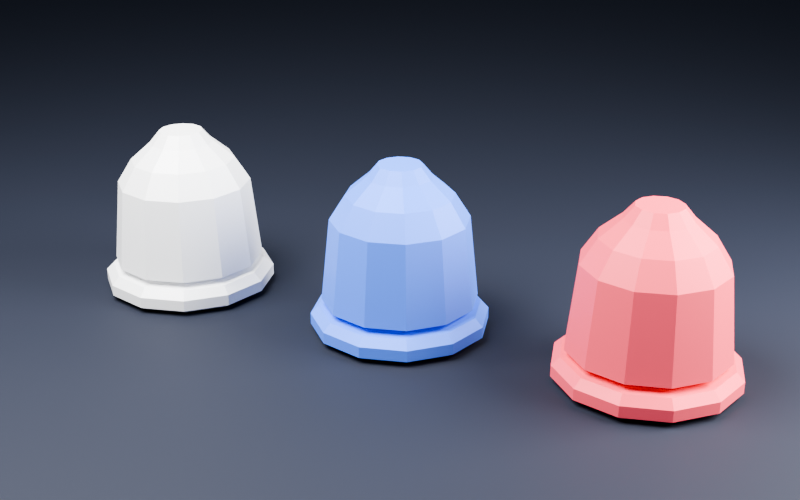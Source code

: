 # Source: token-set.blend  (saved by Blender 5.2.44; exported with 4.5.12 LTS)
import bpy
from mathutils import Matrix  # noqa: F401  (used for matrix-valued properties, if any)

bpy.ops.wm.read_factory_settings(use_empty=True)
scene = bpy.context.scene
scene.name = 'Earth_Unknown_Tint_Proof'

# ---- materials (node trees are filled in below, after node groups)
mat_unknown_white_tintable = bpy.data.materials.new('Unknown_White_Tintable')
mat_unknown_white_tintable.diffuse_color = (1.0, 1.0, 1.0, 1.0)
mat_preview_unknown_a = bpy.data.materials.new('Preview_Unknown_A')
mat_preview_unknown_a.diffuse_color = (0.1046, 0.2623, 1.0, 1.0)
mat_preview_unknown_b = bpy.data.materials.new('Preview_Unknown_B')
mat_preview_unknown_b.diffuse_color = (1.0, 0.1046, 0.1559, 1.0)
mat_proof_charcoal = bpy.data.materials.new('Proof_Charcoal')

# ---- material node trees
mat_unknown_white_tintable.use_nodes = True; mat_unknown_white_tintable.node_tree.nodes.clear()
_N = mat_unknown_white_tintable.node_tree.nodes; _L = mat_unknown_white_tintable.node_tree.links
n0 = _N.new('ShaderNodeBsdfPrincipled'); n0.name = 'Principled BSDF'; n0.location = (-200, 100)
n0.inputs[0].default_value = (1.0, 1.0, 1.0, 1.0)
n0.inputs[1].default_value = 0.08
n0.inputs[2].default_value = 0.55
n0.inputs[10].default_value = 0.005
n1 = _N.new('ShaderNodeOutputMaterial'); n1.name = 'Material Output'; n1.location = (200, 100)
_L.new(n0.outputs[0], n1.inputs[0])
n1.is_active_output = True
mat_preview_unknown_a.use_nodes = True; mat_preview_unknown_a.node_tree.nodes.clear()
_N = mat_preview_unknown_a.node_tree.nodes; _L = mat_preview_unknown_a.node_tree.links
n0 = _N.new('ShaderNodeBsdfPrincipled'); n0.name = 'Principled BSDF'; n0.location = (-200, 100)
n0.inputs[0].default_value = (0.1046, 0.2623, 1.0, 1.0)
n0.inputs[1].default_value = 0.08
n0.inputs[2].default_value = 0.55
n0.inputs[10].default_value = 0.005
n1 = _N.new('ShaderNodeOutputMaterial'); n1.name = 'Material Output'; n1.location = (200, 100)
_L.new(n0.outputs[0], n1.inputs[0])
n1.is_active_output = True
mat_preview_unknown_b.use_nodes = True; mat_preview_unknown_b.node_tree.nodes.clear()
_N = mat_preview_unknown_b.node_tree.nodes; _L = mat_preview_unknown_b.node_tree.links
n0 = _N.new('ShaderNodeBsdfPrincipled'); n0.name = 'Principled BSDF'; n0.location = (-200, 100)
n0.inputs[0].default_value = (1.0, 0.1046, 0.1559, 1.0)
n0.inputs[1].default_value = 0.08
n0.inputs[2].default_value = 0.55
n0.inputs[10].default_value = 0.005
n1 = _N.new('ShaderNodeOutputMaterial'); n1.name = 'Material Output'; n1.location = (200, 100)
_L.new(n0.outputs[0], n1.inputs[0])
n1.is_active_output = True
mat_proof_charcoal.use_nodes = True; mat_proof_charcoal.node_tree.nodes.clear()
_N = mat_proof_charcoal.node_tree.nodes; _L = mat_proof_charcoal.node_tree.links
n0 = _N.new('ShaderNodeBsdfPrincipled'); n0.name = 'Principled BSDF'; n0.location = (-200, 100)
n0.inputs[0].default_value = (0.01161, 0.01521, 0.02956, 1.0)
n0.inputs[2].default_value = 0.72
n0.inputs[10].default_value = 0.005
n1 = _N.new('ShaderNodeOutputMaterial'); n1.name = 'Material Output'; n1.location = (200, 100)
_L.new(n0.outputs[0], n1.inputs[0])
n1.is_active_output = True

# ---- world
world_earth_unknown_tint_proof_world = bpy.data.worlds.new('Earth_Unknown_Tint_Proof_World'); scene.world = world_earth_unknown_tint_proof_world
world_earth_unknown_tint_proof_world.use_nodes = True; world_earth_unknown_tint_proof_world.node_tree.nodes.clear()
_N = world_earth_unknown_tint_proof_world.node_tree.nodes; _L = world_earth_unknown_tint_proof_world.node_tree.links
n0 = _N.new('ShaderNodeBackground'); n0.name = 'Background'; n0.location = (-200, 100)
n0.inputs[0].default_value = (0.14, 0.17, 0.24, 1.0)
n0.inputs[1].default_value = 0.3
n1 = _N.new('ShaderNodeOutputWorld'); n1.name = 'World Output'; n1.location = (200, 100)
_L.new(n0.outputs[0], n1.inputs[0])
n1.is_active_output = True

# ---- cameras
cam_proof_camera = bpy.data.cameras.new('Proof_Camera')
cam_proof_camera.clip_start = 0.005
cam_proof_camera.lens = 55.0

# ---- lights
light_proof_key = bpy.data.lights.new('Proof_Key', 'AREA')
light_proof_key.energy = 150.0
light_proof_key.shape = 'DISK'
light_proof_key.size = 2.0
light_proof_fill = bpy.data.lights.new('Proof_Fill', 'AREA')
light_proof_fill.energy = 90.0
light_proof_fill.shape = 'DISK'
light_proof_fill.size = 1.5

# ---- meshes
me_unknown_common_geometry = bpy.data.meshes.new('Unknown_Common_Geometry')
me_unknown_common_geometry.from_pydata([(0.2, 0.0, 0.0), (0.1732, 0.1, 0.0), (0.1, 0.1732, 0.0), (1.225e-17, 0.2, 0.0), (-0.1, 0.1732, 0.0), (-0.1732, 0.1, 0.0), (-0.2, 2.449e-17, 0.0), (-0.1732, -0.1, 0.0), (-0.1, -0.1732, 0.0), (-3.674e-17, -0.2, 0.0), (0.1, -0.1732, 0.0), (0.1732, -0.1, 0.0), (0.22, 0.0, 0.012), (0.1905, 0.11, 0.012), (0.11, 0.1905, 0.012), (1.347e-17, 0.22, 0.012), (-0.11, 0.1905, 0.012), (-0.1905, 0.11, 0.012), (-0.22, 2.694e-17, 0.012), (-0.1905, -0.11, 0.012), (-0.11, -0.1905, 0.012), (-4.041e-17, -0.22, 0.012), (0.11, -0.1905, 0.012), (0.1905, -0.11, 0.012), (0.22, 0.0, 0.04), (0.1905, 0.11, 0.04), (0.11, 0.1905, 0.04), (1.347e-17, 0.22, 0.04), (-0.11, 0.1905, 0.04), (-0.1905, 0.11, 0.04), (-0.22, 2.694e-17, 0.04), (-0.1905, -0.11, 0.04), (-0.11, -0.1905, 0.04), (-4.041e-17, -0.22, 0.04), (0.11, -0.1905, 0.04), (0.1905, -0.11, 0.04), (0.2, 0.0, 0.06), (0.1732, 0.1, 0.06), (0.1, 0.1732, 0.06), (1.225e-17, 0.2, 0.06), (-0.1, 0.1732, 0.06), (-0.1732, 0.1, 0.06), (-0.2, 2.449e-17, 0.06), (-0.1732, -0.1, 0.06), (-0.1, -0.1732, 0.06), (-3.674e-17, -0.2, 0.06), (0.1, -0.1732, 0.06), (0.1732, -0.1, 0.06), (0.17, 0.0, 0.065), (0.1472, 0.085, 0.065), (0.085, 0.1472, 0.065), (1.041e-17, 0.17, 0.065), (-0.085, 0.1472, 0.065), (-0.1472, 0.085, 0.065), (-0.17, 2.082e-17, 0.065), (-0.1472, -0.085, 0.065), (-0.085, -0.1472, 0.065), (-3.123e-17, -0.17, 0.065), (0.085, -0.1472, 0.065), (0.1472, -0.085, 0.065), (0.17, 0.0, 0.078), (0.1472, 0.085, 0.078), (0.085, 0.1472, 0.078), (1.041e-17, 0.17, 0.078), (-0.085, 0.1472, 0.078), (-0.1472, 0.085, 0.078), (-0.17, 2.082e-17, 0.078), (-0.1472, -0.085, 0.078), (-0.085, -0.1472, 0.078), (-3.123e-17, -0.17, 0.078), (0.085, -0.1472, 0.078), (0.1472, -0.085, 0.078), (0.192, 0.0, 0.078), (0.1663, 0.096, 0.078), (0.096, 0.1663, 0.078), (1.176e-17, 0.192, 0.078), (-0.096, 0.1663, 0.078), (-0.1663, 0.096, 0.078), (-0.192, 2.351e-17, 0.078), (-0.1663, -0.096, 0.078), (-0.096, -0.1663, 0.078), (-3.527e-17, -0.192, 0.078), (0.096, -0.1663, 0.078), (0.1663, -0.096, 0.078), (0.17, 0.0, 0.285), (0.1472, 0.085, 0.285), (0.085, 0.1472, 0.285), (1.041e-17, 0.17, 0.285), (-0.085, 0.1472, 0.285), (-0.1472, 0.085, 0.285), (-0.17, 2.082e-17, 0.285), (-0.1472, -0.085, 0.285), (-0.085, -0.1472, 0.285), (-3.123e-17, -0.17, 0.285), (0.085, -0.1472, 0.285), (0.1472, -0.085, 0.285), (0.132, 0.0, 0.345), (0.1143, 0.066, 0.345), (0.066, 0.1143, 0.345), (8.083e-18, 0.132, 0.345), (-0.066, 0.1143, 0.345), (-0.1143, 0.066, 0.345), (-0.132, 1.617e-17, 0.345), (-0.1143, -0.066, 0.345), (-0.066, -0.1143, 0.345), (-2.425e-17, -0.132, 0.345), (0.066, -0.1143, 0.345), (0.1143, -0.066, 0.345), (0.08, 0.0, 0.39), (0.06928, 0.04, 0.39), (0.04, 0.06928, 0.39), (4.899e-18, 0.08, 0.39), (-0.04, 0.06928, 0.39), (-0.06928, 0.04, 0.39), (-0.08, 9.797e-18, 0.39), (-0.06928, -0.04, 0.39), (-0.04, -0.06928, 0.39), (-1.47e-17, -0.08, 0.39), (0.04, -0.06928, 0.39), (0.06928, -0.04, 0.39), (0.055, 0.0, 0.42), (0.04763, 0.0275, 0.42), (0.0275, 0.04763, 0.42), (3.368e-18, 0.055, 0.42), (-0.0275, 0.04763, 0.42), (-0.04763, 0.0275, 0.42), (-0.055, 6.736e-18, 0.42), (-0.04763, -0.0275, 0.42), (-0.0275, -0.04763, 0.42), (-1.01e-17, -0.055, 0.42), (0.0275, -0.04763, 0.42), (0.04763, -0.0275, 0.42)], [], [(0, 1, 13, 12), (1, 2, 14, 13), (2, 3, 15, 14), (3, 4, 16, 15), (4, 5, 17, 16), (5, 6, 18, 17), (6, 7, 19, 18), (7, 8, 20, 19), (8, 9, 21, 20), (9, 10, 22, 21), (10, 11, 23, 22), (11, 0, 12, 23), (12, 13, 25, 24), (13, 14, 26, 25), (14, 15, 27, 26), (15, 16, 28, 27), (16, 17, 29, 28), (17, 18, 30, 29), (18, 19, 31, 30), (19, 20, 32, 31), (20, 21, 33, 32), (21, 22, 34, 33), (22, 23, 35, 34), (23, 12, 24, 35), (24, 25, 37, 36), (25, 26, 38, 37), (26, 27, 39, 38), (27, 28, 40, 39), (28, 29, 41, 40), (29, 30, 42, 41), (30, 31, 43, 42), (31, 32, 44, 43), (32, 33, 45, 44), (33, 34, 46, 45), (34, 35, 47, 46), (35, 24, 36, 47), (36, 37, 49, 48), (37, 38, 50, 49), (38, 39, 51, 50), (39, 40, 52, 51), (40, 41, 53, 52), (41, 42, 54, 53), (42, 43, 55, 54), (43, 44, 56, 55), (44, 45, 57, 56), (45, 46, 58, 57), (46, 47, 59, 58), (47, 36, 48, 59), (48, 49, 61, 60), (49, 50, 62, 61), (50, 51, 63, 62), (51, 52, 64, 63), (52, 53, 65, 64), (53, 54, 66, 65), (54, 55, 67, 66), (55, 56, 68, 67), (56, 57, 69, 68), (57, 58, 70, 69), (58, 59, 71, 70), (59, 48, 60, 71), (60, 61, 73, 72), (61, 62, 74, 73), (62, 63, 75, 74), (63, 64, 76, 75), (64, 65, 77, 76), (65, 66, 78, 77), (66, 67, 79, 78), (67, 68, 80, 79), (68, 69, 81, 80), (69, 70, 82, 81), (70, 71, 83, 82), (71, 60, 72, 83), (72, 73, 85, 84), (73, 74, 86, 85), (74, 75, 87, 86), (75, 76, 88, 87), (76, 77, 89, 88), (77, 78, 90, 89), (78, 79, 91, 90), (79, 80, 92, 91), (80, 81, 93, 92), (81, 82, 94, 93), (82, 83, 95, 94), (83, 72, 84, 95), (84, 85, 97, 96), (85, 86, 98, 97), (86, 87, 99, 98), (87, 88, 100, 99), (88, 89, 101, 100), (89, 90, 102, 101), (90, 91, 103, 102), (91, 92, 104, 103), (92, 93, 105, 104), (93, 94, 106, 105), (94, 95, 107, 106), (95, 84, 96, 107), (96, 97, 109, 108), (97, 98, 110, 109), (98, 99, 111, 110), (99, 100, 112, 111), (100, 101, 113, 112), (101, 102, 114, 113), (102, 103, 115, 114), (103, 104, 116, 115), (104, 105, 117, 116), (105, 106, 118, 117), (106, 107, 119, 118), (107, 96, 108, 119), (108, 109, 121, 120), (109, 110, 122, 121), (110, 111, 123, 122), (111, 112, 124, 123), (112, 113, 125, 124), (113, 114, 126, 125), (114, 115, 127, 126), (115, 116, 128, 127), (116, 117, 129, 128), (117, 118, 130, 129), (118, 119, 131, 130), (119, 108, 120, 131), (11, 10, 9, 8, 7, 6, 5, 4, 3, 2, 1, 0), (120, 121, 122, 123, 124, 125, 126, 127, 128, 129, 130, 131)])
_uv = me_unknown_common_geometry.uv_layers.new(name='UVMap')
_uv.uv.foreach_set('vector', [0.0, 0.0, 0.08333, 0.0, 0.08333, 0.02857, 0.0, 0.02857, 0.08333, 0.0, 0.1667, 0.0, 0.1667, 0.02857, 0.08333, 0.02857, 0.1667, 0.0, 0.25, 0.0, 0.25, 0.02857, 0.1667, 0.02857, 0.25, 0.0, 0.3333, 0.0, 0.3333, 0.02857, 0.25, 0.02857, 0.3333, 0.0, 0.4167, 0.0, 0.4167, 0.02857, 0.3333, 0.02857, 0.4167, 0.0, 0.5, 0.0, 0.5, 0.02857, 0.4167, 0.02857, 0.5, 0.0, 0.5833, 0.0, 0.5833, 0.02857, 0.5, 0.02857, 0.5833, 0.0, 0.6667, 0.0, 0.6667, 0.02857, 0.5833, 0.02857, 0.6667, 0.0, 0.75, 0.0, 0.75, 0.02857, 0.6667, 0.02857, 0.75, 0.0, 0.8333, 0.0, 0.8333, 0.02857, 0.75, 0.02857, 0.8333, 0.0, 0.9167, 0.0, 0.9167, 0.02857, 0.8333, 0.02857, 0.9167, 0.0, 1.0, 0.0, 1.0, 0.02857, 0.9167, 0.02857, 0.0, 0.02857, 0.08333, 0.02857, 0.08333, 0.09524, 0.0, 0.09524, 0.08333, 0.02857, 0.1667, 0.02857, 0.1667, 0.09524, 0.08333, 0.09524, 0.1667, 0.02857, 0.25, 0.02857, 0.25, 0.09524, 0.1667, 0.09524, 0.25, 0.02857, 0.3333, 0.02857, 0.3333, 0.09524, 0.25, 0.09524, 0.3333, 0.02857, 0.4167, 0.02857, 0.4167, 0.09524, 0.3333, 0.09524, 0.4167, 0.02857, 0.5, 0.02857, 0.5, 0.09524, 0.4167, 0.09524, 0.5, 0.02857, 0.5833, 0.02857, 0.5833, 0.09524, 0.5, 0.09524, 0.5833, 0.02857, 0.6667, 0.02857, 0.6667, 0.09524, 0.5833, 0.09524, 0.6667, 0.02857, 0.75, 0.02857, 0.75, 0.09524, 0.6667, 0.09524, 0.75, 0.02857, 0.8333, 0.02857, 0.8333, 0.09524, 0.75, 0.09524, 0.8333, 0.02857, 0.9167, 0.02857, 0.9167, 0.09524, 0.8333, 0.09524, 0.9167, 0.02857, 1.0, 0.02857, 1.0, 0.09524, 0.9167, 0.09524, 0.0, 0.09524, 0.08333, 0.09524, 0.08333, 0.1429, 0.0, 0.1429, 0.08333, 0.09524, 0.1667, 0.09524, 0.1667, 0.1429, 0.08333, 0.1429, 0.1667, 0.09524, 0.25, 0.09524, 0.25, 0.1429, 0.1667, 0.1429, 0.25, 0.09524, 0.3333, 0.09524, 0.3333, 0.1429, 0.25, 0.1429, 0.3333, 0.09524, 0.4167, 0.09524, 0.4167, 0.1429, 0.3333, 0.1429, 0.4167, 0.09524, 0.5, 0.09524, 0.5, 0.1429, 0.4167, 0.1429, 0.5, 0.09524, 0.5833, 0.09524, 0.5833, 0.1429, 0.5, 0.1429, 0.5833, 0.09524, 0.6667, 0.09524, 0.6667, 0.1429, 0.5833, 0.1429, 0.6667, 0.09524, 0.75, 0.09524, 0.75, 0.1429, 0.6667, 0.1429, 0.75, 0.09524, 0.8333, 0.09524, 0.8333, 0.1429, 0.75, 0.1429, 0.8333, 0.09524, 0.9167, 0.09524, 0.9167, 0.1429, 0.8333, 0.1429, 0.9167, 0.09524, 1.0, 0.09524, 1.0, 0.1429, 0.9167, 0.1429, 0.0, 0.1429, 0.08333, 0.1429, 0.08333, 0.1548, 0.0, 0.1548, 0.08333, 0.1429, 0.1667, 0.1429, 0.1667, 0.1548, 0.08333, 0.1548, 0.1667, 0.1429, 0.25, 0.1429, 0.25, 0.1548, 0.1667, 0.1548, 0.25, 0.1429, 0.3333, 0.1429, 0.3333, 0.1548, 0.25, 0.1548, 0.3333, 0.1429, 0.4167, 0.1429, 0.4167, 0.1548, 0.3333, 0.1548, 0.4167, 0.1429, 0.5, 0.1429, 0.5, 0.1548, 0.4167, 0.1548, 0.5, 0.1429, 0.5833, 0.1429, 0.5833, 0.1548, 0.5, 0.1548, 0.5833, 0.1429, 0.6667, 0.1429, 0.6667, 0.1548, 0.5833, 0.1548, 0.6667, 0.1429, 0.75, 0.1429, 0.75, 0.1548, 0.6667, 0.1548, 0.75, 0.1429, 0.8333, 0.1429, 0.8333, 0.1548, 0.75, 0.1548, 0.8333, 0.1429, 0.9167, 0.1429, 0.9167, 0.1548, 0.8333, 0.1548, 0.9167, 0.1429, 1.0, 0.1429, 1.0, 0.1548, 0.9167, 0.1548, 0.0, 0.1548, 0.08333, 0.1548, 0.08333, 0.1857, 0.0, 0.1857, 0.08333, 0.1548, 0.1667, 0.1548, 0.1667, 0.1857, 0.08333, 0.1857, 0.1667, 0.1548, 0.25, 0.1548, 0.25, 0.1857, 0.1667, 0.1857, 0.25, 0.1548, 0.3333, 0.1548, 0.3333, 0.1857, 0.25, 0.1857, 0.3333, 0.1548, 0.4167, 0.1548, 0.4167, 0.1857, 0.3333, 0.1857, 0.4167, 0.1548, 0.5, 0.1548, 0.5, 0.1857, 0.4167, 0.1857, 0.5, 0.1548, 0.5833, 0.1548, 0.5833, 0.1857, 0.5, 0.1857, 0.5833, 0.1548, 0.6667, 0.1548, 0.6667, 0.1857, 0.5833, 0.1857, 0.6667, 0.1548, 0.75, 0.1548, 0.75, 0.1857, 0.6667, 0.1857, 0.75, 0.1548, 0.8333, 0.1548, 0.8333, 0.1857, 0.75, 0.1857, 0.8333, 0.1548, 0.9167, 0.1548, 0.9167, 0.1857, 0.8333, 0.1857, 0.9167, 0.1548, 1.0, 0.1548, 1.0, 0.1857, 0.9167, 0.1857, 0.0, 0.1857, 0.08333, 0.1857, 0.08333, 0.1857, 0.0, 0.1857, 0.08333, 0.1857, 0.1667, 0.1857, 0.1667, 0.1857, 0.08333, 0.1857, 0.1667, 0.1857, 0.25, 0.1857, 0.25, 0.1857, 0.1667, 0.1857, 0.25, 0.1857, 0.3333, 0.1857, 0.3333, 0.1857, 0.25, 0.1857, 0.3333, 0.1857, 0.4167, 0.1857, 0.4167, 0.1857, 0.3333, 0.1857, 0.4167, 0.1857, 0.5, 0.1857, 0.5, 0.1857, 0.4167, 0.1857, 0.5, 0.1857, 0.5833, 0.1857, 0.5833, 0.1857, 0.5, 0.1857, 0.5833, 0.1857, 0.6667, 0.1857, 0.6667, 0.1857, 0.5833, 0.1857, 0.6667, 0.1857, 0.75, 0.1857, 0.75, 0.1857, 0.6667, 0.1857, 0.75, 0.1857, 0.8333, 0.1857, 0.8333, 0.1857, 0.75, 0.1857, 0.8333, 0.1857, 0.9167, 0.1857, 0.9167, 0.1857, 0.8333, 0.1857, 0.9167, 0.1857, 1.0, 0.1857, 1.0, 0.1857, 0.9167, 0.1857, 0.0, 0.1857, 0.08333, 0.1857, 0.08333, 0.6786, 0.0, 0.6786, 0.08333, 0.1857, 0.1667, 0.1857, 0.1667, 0.6786, 0.08333, 0.6786, 0.1667, 0.1857, 0.25, 0.1857, 0.25, 0.6786, 0.1667, 0.6786, 0.25, 0.1857, 0.3333, 0.1857, 0.3333, 0.6786, 0.25, 0.6786, 0.3333, 0.1857, 0.4167, 0.1857, 0.4167, 0.6786, 0.3333, 0.6786, 0.4167, 0.1857, 0.5, 0.1857, 0.5, 0.6786, 0.4167, 0.6786, 0.5, 0.1857, 0.5833, 0.1857, 0.5833, 0.6786, 0.5, 0.6786, 0.5833, 0.1857, 0.6667, 0.1857, 0.6667, 0.6786, 0.5833, 0.6786, 0.6667, 0.1857, 0.75, 0.1857, 0.75, 0.6786, 0.6667, 0.6786, 0.75, 0.1857, 0.8333, 0.1857, 0.8333, 0.6786, 0.75, 0.6786, 0.8333, 0.1857, 0.9167, 0.1857, 0.9167, 0.6786, 0.8333, 0.6786, 0.9167, 0.1857, 1.0, 0.1857, 1.0, 0.6786, 0.9167, 0.6786, 0.0, 0.6786, 0.08333, 0.6786, 0.08333, 0.8214, 0.0, 0.8214, 0.08333, 0.6786, 0.1667, 0.6786, 0.1667, 0.8214, 0.08333, 0.8214, 0.1667, 0.6786, 0.25, 0.6786, 0.25, 0.8214, 0.1667, 0.8214, 0.25, 0.6786, 0.3333, 0.6786, 0.3333, 0.8214, 0.25, 0.8214, 0.3333, 0.6786, 0.4167, 0.6786, 0.4167, 0.8214, 0.3333, 0.8214, 0.4167, 0.6786, 0.5, 0.6786, 0.5, 0.8214, 0.4167, 0.8214, 0.5, 0.6786, 0.5833, 0.6786, 0.5833, 0.8214, 0.5, 0.8214, 0.5833, 0.6786, 0.6667, 0.6786, 0.6667, 0.8214, 0.5833, 0.8214, 0.6667, 0.6786, 0.75, 0.6786, 0.75, 0.8214, 0.6667, 0.8214, 0.75, 0.6786, 0.8333, 0.6786, 0.8333, 0.8214, 0.75, 0.8214, 0.8333, 0.6786, 0.9167, 0.6786, 0.9167, 0.8214, 0.8333, 0.8214, 0.9167, 0.6786, 1.0, 0.6786, 1.0, 0.8214, 0.9167, 0.8214, 0.0, 0.8214, 0.08333, 0.8214, 0.08333, 0.9286, 0.0, 0.9286, 0.08333, 0.8214, 0.1667, 0.8214, 0.1667, 0.9286, 0.08333, 0.9286, 0.1667, 0.8214, 0.25, 0.8214, 0.25, 0.9286, 0.1667, 0.9286, 0.25, 0.8214, 0.3333, 0.8214, 0.3333, 0.9286, 0.25, 0.9286, 0.3333, 0.8214, 0.4167, 0.8214, 0.4167, 0.9286, 0.3333, 0.9286, 0.4167, 0.8214, 0.5, 0.8214, 0.5, 0.9286, 0.4167, 0.9286, 0.5, 0.8214, 0.5833, 0.8214, 0.5833, 0.9286, 0.5, 0.9286, 0.5833, 0.8214, 0.6667, 0.8214, 0.6667, 0.9286, 0.5833, 0.9286, 0.6667, 0.8214, 0.75, 0.8214, 0.75, 0.9286, 0.6667, 0.9286, 0.75, 0.8214, 0.8333, 0.8214, 0.8333, 0.9286, 0.75, 0.9286, 0.8333, 0.8214, 0.9167, 0.8214, 0.9167, 0.9286, 0.8333, 0.9286, 0.9167, 0.8214, 1.0, 0.8214, 1.0, 0.9286, 0.9167, 0.9286, 0.0, 0.9286, 0.08333, 0.9286, 0.08333, 1.0, 0.0, 1.0, 0.08333, 0.9286, 0.1667, 0.9286, 0.1667, 1.0, 0.08333, 1.0, 0.1667, 0.9286, 0.25, 0.9286, 0.25, 1.0, 0.1667, 1.0, 0.25, 0.9286, 0.3333, 0.9286, 0.3333, 1.0, 0.25, 1.0, 0.3333, 0.9286, 0.4167, 0.9286, 0.4167, 1.0, 0.3333, 1.0, 0.4167, 0.9286, 0.5, 0.9286, 0.5, 1.0, 0.4167, 1.0, 0.5, 0.9286, 0.5833, 0.9286, 0.5833, 1.0, 0.5, 1.0, 0.5833, 0.9286, 0.6667, 0.9286, 0.6667, 1.0, 0.5833, 1.0, 0.6667, 0.9286, 0.75, 0.9286, 0.75, 1.0, 0.6667, 1.0, 0.75, 0.9286, 0.8333, 0.9286, 0.8333, 1.0, 0.75, 1.0, 0.8333, 0.9286, 0.9167, 0.9286, 0.9167, 1.0, 0.8333, 1.0, 0.9167, 0.9286, 1.0, 0.9286, 1.0, 1.0, 0.9167, 1.0, 0.8464, 0.3, 0.7, 0.1536, 0.5, 0.1, 0.3, 0.1536, 0.1536, 0.3, 0.1, 0.5, 0.1536, 0.7, 0.3, 0.8464, 0.5, 0.9, 0.7, 0.8464, 0.8464, 0.7, 0.9, 0.5, 0.61, 0.5, 0.5953, 0.555, 0.555, 0.5953, 0.5, 0.61, 0.445, 0.5953, 0.4047, 0.555, 0.39, 0.5, 0.4047, 0.445, 0.445, 0.4047, 0.5, 0.39, 0.555, 0.4047, 0.5953, 0.445])
me_unknown_common_geometry.materials.append(mat_unknown_white_tintable)
me_unknown_common_geometry.update()
me_plane_001 = bpy.data.meshes.new('Plane.001')
me_plane_001.from_pydata([(-100.0, -100.0, 0.0), (100.0, -100.0, 0.0), (-100.0, 100.0, 0.0), (100.0, 100.0, 0.0)], [], [(0, 1, 3, 2)])
_uv = me_plane_001.uv_layers.new(name='UVMap')
_uv.uv.foreach_set('vector', [0.0, 0.0, 1.0, 0.0, 1.0, 1.0, 0.0, 1.0])
me_plane_001.materials.append(mat_proof_charcoal)
me_plane_001.update()

# ---- objects
ob_common_white = bpy.data.objects.new('Common_White', me_unknown_common_geometry)
ob_common_blue = bpy.data.objects.new('Common_Blue', me_unknown_common_geometry)
ob_common_red = bpy.data.objects.new('Common_Red', me_unknown_common_geometry)
ob_proof_ground_not_for_export = bpy.data.objects.new('Proof_Ground_Not_For_Export', me_plane_001)
ob_proof_key = bpy.data.objects.new('Proof_Key', light_proof_key)
ob_proof_fill = bpy.data.objects.new('Proof_Fill', light_proof_fill)
ob_proof_camera = bpy.data.objects.new('Proof_Camera', cam_proof_camera)

# ---- transforms, parenting, visibility, modifiers, constraints
ob_common_white.location = (-0.62, 0.0, 0.0)
ob_common_blue.location = (0.0, 0.0, 0.0)
ob_common_blue.material_slots[0].link = 'OBJECT'; ob_common_blue.material_slots[0].material = mat_preview_unknown_a
ob_common_red.location = (0.62, 0.0, 0.0)
ob_common_red.material_slots[0].link = 'OBJECT'; ob_common_red.material_slots[0].material = mat_preview_unknown_b
ob_proof_ground_not_for_export.location = (0.0, 0.0, -0.004)
ob_proof_key.location = (-0.8, -1.0, 2.3)
ob_proof_key.rotation_euler = (0.5476, 1.199e-07, -0.6747)
ob_proof_fill.location = (1.8, 0.4, 1.2)
ob_proof_fill.rotation_euler = (1.074, -3.881e-08, 1.789)
ob_proof_camera.location = (1.18, -2.45, 1.35)
ob_proof_camera.rotation_euler = (1.171, -1.054e-08, 0.4488)

# ---- collection membership
scene.collection.objects.link(ob_common_white)
scene.collection.objects.link(ob_common_blue)
scene.collection.objects.link(ob_common_red)
scene.collection.objects.link(ob_proof_ground_not_for_export)
scene.collection.objects.link(ob_proof_key)
scene.collection.objects.link(ob_proof_fill)
scene.collection.objects.link(ob_proof_camera)

# ---- scene / render settings (as saved in the file)
scene.camera = ob_proof_camera
scene.frame_start = 1; scene.frame_end = 250; scene.frame_set(1)
scene.render.engine = 'CYCLES'
scene.render.image_settings.color_mode = 'RGB'
scene.render.image_settings.exr_codec = 'NONE'
scene.render.resolution_x = 1024
scene.render.resolution_y = 640
scene.render.use_bake_clear = False
scene.render.bake_margin = 0
scene.render.bake_bias = 0.0
scene.render.bake_samples = 0
scene.render.simplify_subdivision_render = 0
scene.render.simplify_child_particles_render = 0.0
scene.render.compositor_device = 'GPU'
scene.cycles.samples = 32
scene.eevee.use_volume_custom_range = False
scene.eevee.gtao_distance = 0.0
scene.eevee.use_fast_gi = False
scene.eevee.fast_gi_thickness_near = 0.1
scene.eevee.fast_gi_thickness_far = 0.0
scene.eevee.ray_tracing_options.screen_trace_thickness = 0.1
scene.view_settings.look = 'AgX - Medium High Contrast'
scene.view_settings.exposure = 0.5
bpy.context.view_layer.update()
